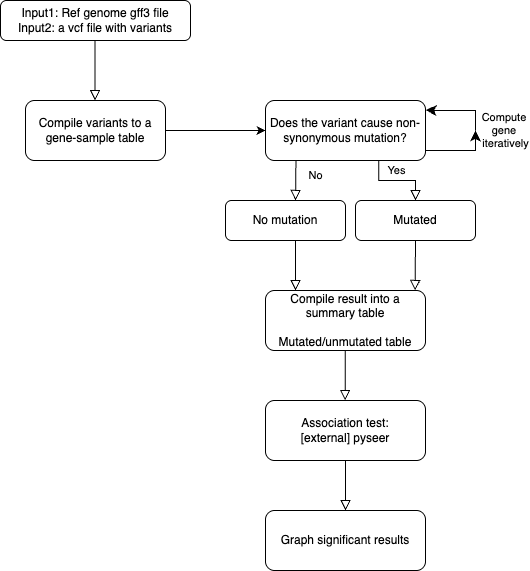

The diagram above was exported from draw.io. Its source (the exported page's mxGraphModel, read from the mxfile embedded in the PNG):
<mxGraphModel dx="783" dy="1105" grid="1" gridSize="10" guides="1" tooltips="1" connect="1" arrows="1" fold="1" page="1" pageScale="1" pageWidth="827" pageHeight="1169" math="0" shadow="0">
  <root>
    <mxCell id="WIyWlLk6GJQsqaUBKTNV-0" />
    <mxCell id="WIyWlLk6GJQsqaUBKTNV-1" parent="WIyWlLk6GJQsqaUBKTNV-0" />
    <mxCell id="WIyWlLk6GJQsqaUBKTNV-2" value="" style="rounded=0;html=1;jettySize=auto;orthogonalLoop=1;fontSize=11;endArrow=block;endFill=0;endSize=8;strokeWidth=1;shadow=0;labelBackgroundColor=none;" parent="WIyWlLk6GJQsqaUBKTNV-1" edge="1">
      <mxGeometry relative="1" as="geometry">
        <mxPoint x="229.5" y="120" as="sourcePoint" />
        <mxPoint x="229.5" y="180" as="targetPoint" />
      </mxGeometry>
    </mxCell>
    <mxCell id="WIyWlLk6GJQsqaUBKTNV-3" value="Input1: Ref genome gff3 file&lt;div&gt;Input2: a vcf file with variants&lt;/div&gt;" style="rounded=1;whiteSpace=wrap;html=1;fontSize=12;glass=0;strokeWidth=1;shadow=0;" parent="WIyWlLk6GJQsqaUBKTNV-1" vertex="1">
      <mxGeometry x="135" y="80" width="190" height="40" as="geometry" />
    </mxCell>
    <mxCell id="WIyWlLk6GJQsqaUBKTNV-8" value="No" style="rounded=0;html=1;jettySize=auto;orthogonalLoop=1;fontSize=11;endArrow=block;endFill=0;endSize=8;strokeWidth=1;shadow=0;labelBackgroundColor=none;edgeStyle=orthogonalEdgeStyle;exitX=0.324;exitY=0.934;exitDx=0;exitDy=0;exitPerimeter=0;" parent="WIyWlLk6GJQsqaUBKTNV-1" edge="1">
      <mxGeometry x="0.3333" y="20" relative="1" as="geometry">
        <mxPoint as="offset" />
        <mxPoint x="461.8399999999999" y="236.03999999999996" as="sourcePoint" />
        <mxPoint x="430" y="280" as="targetPoint" />
      </mxGeometry>
    </mxCell>
    <mxCell id="WIyWlLk6GJQsqaUBKTNV-9" value="Yes" style="edgeStyle=orthogonalEdgeStyle;rounded=0;html=1;jettySize=auto;orthogonalLoop=1;fontSize=11;endArrow=block;endFill=0;endSize=8;strokeWidth=1;shadow=0;labelBackgroundColor=none;exitX=0.708;exitY=0.983;exitDx=0;exitDy=0;exitPerimeter=0;" parent="WIyWlLk6GJQsqaUBKTNV-1" source="pCvG--Me4gh4eLzqQ8Zk-3" target="WIyWlLk6GJQsqaUBKTNV-12" edge="1">
      <mxGeometry y="10" relative="1" as="geometry">
        <mxPoint as="offset" />
        <mxPoint x="270" y="330" as="sourcePoint" />
      </mxGeometry>
    </mxCell>
    <mxCell id="WIyWlLk6GJQsqaUBKTNV-11" value="No mutation" style="rounded=1;whiteSpace=wrap;html=1;fontSize=12;glass=0;strokeWidth=1;shadow=0;" parent="WIyWlLk6GJQsqaUBKTNV-1" vertex="1">
      <mxGeometry x="360" y="280" width="120" height="40" as="geometry" />
    </mxCell>
    <mxCell id="WIyWlLk6GJQsqaUBKTNV-12" value="Mutated" style="rounded=1;whiteSpace=wrap;html=1;fontSize=12;glass=0;strokeWidth=1;shadow=0;" parent="WIyWlLk6GJQsqaUBKTNV-1" vertex="1">
      <mxGeometry x="490" y="280" width="120" height="40" as="geometry" />
    </mxCell>
    <mxCell id="pCvG--Me4gh4eLzqQ8Zk-3" value="Does the variant cause non-synonymous mutation?" style="rounded=1;whiteSpace=wrap;html=1;" parent="WIyWlLk6GJQsqaUBKTNV-1" vertex="1">
      <mxGeometry x="400" y="180" width="160" height="60" as="geometry" />
    </mxCell>
    <mxCell id="pCvG--Me4gh4eLzqQ8Zk-4" value="Compile result into a summary table&lt;div&gt;&lt;br&gt;&lt;/div&gt;&lt;div&gt;Mutated/unmutated table&lt;/div&gt;" style="rounded=1;whiteSpace=wrap;html=1;" parent="WIyWlLk6GJQsqaUBKTNV-1" vertex="1">
      <mxGeometry x="400" y="370" width="160" height="60" as="geometry" />
    </mxCell>
    <mxCell id="pCvG--Me4gh4eLzqQ8Zk-5" value="Compile variants to a gene-sample table" style="rounded=1;whiteSpace=wrap;html=1;" parent="WIyWlLk6GJQsqaUBKTNV-1" vertex="1">
      <mxGeometry x="160" y="180" width="140" height="60" as="geometry" />
    </mxCell>
    <mxCell id="pCvG--Me4gh4eLzqQ8Zk-9" value="" style="endArrow=classic;html=1;rounded=0;exitX=1;exitY=0.5;exitDx=0;exitDy=0;entryX=0;entryY=0.5;entryDx=0;entryDy=0;" parent="WIyWlLk6GJQsqaUBKTNV-1" source="pCvG--Me4gh4eLzqQ8Zk-5" target="pCvG--Me4gh4eLzqQ8Zk-3" edge="1">
      <mxGeometry x="0.1376" y="24" width="50" height="50" relative="1" as="geometry">
        <mxPoint x="390" y="360" as="sourcePoint" />
        <mxPoint x="440" y="310" as="targetPoint" />
        <mxPoint as="offset" />
      </mxGeometry>
    </mxCell>
    <mxCell id="pCvG--Me4gh4eLzqQ8Zk-10" value="Compute&amp;nbsp;&lt;div&gt;gene&amp;nbsp;&lt;/div&gt;&lt;div&gt;iteratively&lt;/div&gt;" style="edgeStyle=segmentEdgeStyle;endArrow=classic;html=1;curved=0;rounded=0;endSize=8;startSize=8;" parent="WIyWlLk6GJQsqaUBKTNV-1" edge="1">
      <mxGeometry x="1" y="-30" width="50" height="50" relative="1" as="geometry">
        <mxPoint x="560" y="230" as="sourcePoint" />
        <mxPoint x="610" y="210" as="targetPoint" />
        <mxPoint as="offset" />
      </mxGeometry>
    </mxCell>
    <mxCell id="pCvG--Me4gh4eLzqQ8Zk-11" value="" style="edgeStyle=segmentEdgeStyle;endArrow=classic;html=1;curved=0;rounded=0;endSize=8;startSize=8;entryX=1.001;entryY=0.158;entryDx=0;entryDy=0;entryPerimeter=0;" parent="WIyWlLk6GJQsqaUBKTNV-1" target="pCvG--Me4gh4eLzqQ8Zk-3" edge="1">
      <mxGeometry width="50" height="50" relative="1" as="geometry">
        <mxPoint x="610" y="210" as="sourcePoint" />
        <mxPoint x="620" y="210" as="targetPoint" />
        <Array as="points">
          <mxPoint x="610" y="190" />
          <mxPoint x="570" y="190" />
        </Array>
      </mxGeometry>
    </mxCell>
    <mxCell id="pCvG--Me4gh4eLzqQ8Zk-13" value="" style="rounded=0;html=1;jettySize=auto;orthogonalLoop=1;fontSize=11;endArrow=block;endFill=0;endSize=8;strokeWidth=1;shadow=0;labelBackgroundColor=none;" parent="WIyWlLk6GJQsqaUBKTNV-1" edge="1">
      <mxGeometry relative="1" as="geometry">
        <mxPoint x="430" y="320" as="sourcePoint" />
        <mxPoint x="430" y="370" as="targetPoint" />
      </mxGeometry>
    </mxCell>
    <mxCell id="pCvG--Me4gh4eLzqQ8Zk-14" value="" style="rounded=0;html=1;jettySize=auto;orthogonalLoop=1;fontSize=11;endArrow=block;endFill=0;endSize=8;strokeWidth=1;shadow=0;labelBackgroundColor=none;entryX=0.19;entryY=0.064;entryDx=0;entryDy=0;entryPerimeter=0;" parent="WIyWlLk6GJQsqaUBKTNV-1" edge="1">
      <mxGeometry relative="1" as="geometry">
        <mxPoint x="550" y="320" as="sourcePoint" />
        <mxPoint x="549.63" y="370" as="targetPoint" />
      </mxGeometry>
    </mxCell>
    <mxCell id="pCvG--Me4gh4eLzqQ8Zk-15" value="" style="rounded=0;html=1;jettySize=auto;orthogonalLoop=1;fontSize=11;endArrow=block;endFill=0;endSize=8;strokeWidth=1;shadow=0;labelBackgroundColor=none;" parent="WIyWlLk6GJQsqaUBKTNV-1" edge="1">
      <mxGeometry relative="1" as="geometry">
        <mxPoint x="479.63" y="430" as="sourcePoint" />
        <mxPoint x="479.63" y="480" as="targetPoint" />
      </mxGeometry>
    </mxCell>
    <mxCell id="pCvG--Me4gh4eLzqQ8Zk-16" value="Association test:&lt;div&gt;[external] pyseer&lt;/div&gt;" style="rounded=1;whiteSpace=wrap;html=1;" parent="WIyWlLk6GJQsqaUBKTNV-1" vertex="1">
      <mxGeometry x="400" y="480" width="160" height="60" as="geometry" />
    </mxCell>
    <mxCell id="pCvG--Me4gh4eLzqQ8Zk-17" value="" style="rounded=0;html=1;jettySize=auto;orthogonalLoop=1;fontSize=11;endArrow=block;endFill=0;endSize=8;strokeWidth=1;shadow=0;labelBackgroundColor=none;" parent="WIyWlLk6GJQsqaUBKTNV-1" edge="1">
      <mxGeometry relative="1" as="geometry">
        <mxPoint x="480" y="540" as="sourcePoint" />
        <mxPoint x="480" y="590" as="targetPoint" />
      </mxGeometry>
    </mxCell>
    <mxCell id="pCvG--Me4gh4eLzqQ8Zk-18" value="Graph significant results" style="rounded=1;whiteSpace=wrap;html=1;" parent="WIyWlLk6GJQsqaUBKTNV-1" vertex="1">
      <mxGeometry x="400" y="590" width="160" height="60" as="geometry" />
    </mxCell>
  </root>
</mxGraphModel>